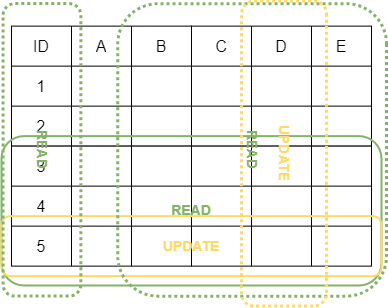

The diagram above was exported from draw.io. Its source (the exported page's mxGraphModel, read from the mxfile embedded in the PNG):
<mxGraphModel dx="2586" dy="1386" grid="1" gridSize="10" guides="1" tooltips="1" connect="1" arrows="1" fold="1" page="1" pageScale="1" pageWidth="827" pageHeight="1169" math="0" shadow="0">
  <root>
    <mxCell id="0" />
    <mxCell id="1" parent="0" />
    <mxCell id="_f2Hz6NDOUhHIL7_FocM-1" value="" style="shape=table;startSize=0;container=1;collapsible=0;childLayout=tableLayout;fontSize=16;" parent="1" vertex="1">
      <mxGeometry x="20" y="30.620000000000005" width="180" height="120" as="geometry" />
    </mxCell>
    <mxCell id="_f2Hz6NDOUhHIL7_FocM-2" value="" style="shape=tableRow;horizontal=0;startSize=0;swimlaneHead=0;swimlaneBody=0;strokeColor=inherit;top=0;left=0;bottom=0;right=0;collapsible=0;dropTarget=0;fillColor=none;points=[[0,0.5],[1,0.5]];portConstraint=eastwest;fontSize=16;" parent="_f2Hz6NDOUhHIL7_FocM-1" vertex="1">
      <mxGeometry width="180" height="40" as="geometry" />
    </mxCell>
    <mxCell id="_f2Hz6NDOUhHIL7_FocM-3" value="ID" style="shape=partialRectangle;html=1;whiteSpace=wrap;connectable=0;strokeColor=inherit;overflow=hidden;fillColor=none;top=0;left=0;bottom=0;right=0;pointerEvents=1;fontSize=16;" parent="_f2Hz6NDOUhHIL7_FocM-2" vertex="1">
      <mxGeometry width="60" height="40" as="geometry">
        <mxRectangle width="60" height="40" as="alternateBounds" />
      </mxGeometry>
    </mxCell>
    <mxCell id="_f2Hz6NDOUhHIL7_FocM-4" value="A" style="shape=partialRectangle;html=1;whiteSpace=wrap;connectable=0;strokeColor=inherit;overflow=hidden;fillColor=none;top=0;left=0;bottom=0;right=0;pointerEvents=1;fontSize=16;" parent="_f2Hz6NDOUhHIL7_FocM-2" vertex="1">
      <mxGeometry x="60" width="60" height="40" as="geometry">
        <mxRectangle width="60" height="40" as="alternateBounds" />
      </mxGeometry>
    </mxCell>
    <mxCell id="_f2Hz6NDOUhHIL7_FocM-5" value="B" style="shape=partialRectangle;html=1;whiteSpace=wrap;connectable=0;strokeColor=inherit;overflow=hidden;fillColor=none;top=0;left=0;bottom=0;right=0;pointerEvents=1;fontSize=16;" parent="_f2Hz6NDOUhHIL7_FocM-2" vertex="1">
      <mxGeometry x="120" width="60" height="40" as="geometry">
        <mxRectangle width="60" height="40" as="alternateBounds" />
      </mxGeometry>
    </mxCell>
    <mxCell id="_f2Hz6NDOUhHIL7_FocM-6" value="" style="shape=tableRow;horizontal=0;startSize=0;swimlaneHead=0;swimlaneBody=0;strokeColor=inherit;top=0;left=0;bottom=0;right=0;collapsible=0;dropTarget=0;fillColor=none;points=[[0,0.5],[1,0.5]];portConstraint=eastwest;fontSize=16;" parent="_f2Hz6NDOUhHIL7_FocM-1" vertex="1">
      <mxGeometry y="40" width="180" height="40" as="geometry" />
    </mxCell>
    <mxCell id="_f2Hz6NDOUhHIL7_FocM-7" value="1" style="shape=partialRectangle;html=1;whiteSpace=wrap;connectable=0;strokeColor=inherit;overflow=hidden;fillColor=none;top=0;left=0;bottom=0;right=0;pointerEvents=1;fontSize=16;" parent="_f2Hz6NDOUhHIL7_FocM-6" vertex="1">
      <mxGeometry width="60" height="40" as="geometry">
        <mxRectangle width="60" height="40" as="alternateBounds" />
      </mxGeometry>
    </mxCell>
    <mxCell id="_f2Hz6NDOUhHIL7_FocM-8" value="" style="shape=partialRectangle;html=1;whiteSpace=wrap;connectable=0;strokeColor=inherit;overflow=hidden;fillColor=none;top=0;left=0;bottom=0;right=0;pointerEvents=1;fontSize=16;" parent="_f2Hz6NDOUhHIL7_FocM-6" vertex="1">
      <mxGeometry x="60" width="60" height="40" as="geometry">
        <mxRectangle width="60" height="40" as="alternateBounds" />
      </mxGeometry>
    </mxCell>
    <mxCell id="_f2Hz6NDOUhHIL7_FocM-9" value="" style="shape=partialRectangle;html=1;whiteSpace=wrap;connectable=0;strokeColor=inherit;overflow=hidden;fillColor=none;top=0;left=0;bottom=0;right=0;pointerEvents=1;fontSize=16;" parent="_f2Hz6NDOUhHIL7_FocM-6" vertex="1">
      <mxGeometry x="120" width="60" height="40" as="geometry">
        <mxRectangle width="60" height="40" as="alternateBounds" />
      </mxGeometry>
    </mxCell>
    <mxCell id="_f2Hz6NDOUhHIL7_FocM-10" value="" style="shape=tableRow;horizontal=0;startSize=0;swimlaneHead=0;swimlaneBody=0;strokeColor=inherit;top=0;left=0;bottom=0;right=0;collapsible=0;dropTarget=0;fillColor=none;points=[[0,0.5],[1,0.5]];portConstraint=eastwest;fontSize=16;" parent="_f2Hz6NDOUhHIL7_FocM-1" vertex="1">
      <mxGeometry y="80" width="180" height="40" as="geometry" />
    </mxCell>
    <mxCell id="_f2Hz6NDOUhHIL7_FocM-11" value="2" style="shape=partialRectangle;html=1;whiteSpace=wrap;connectable=0;strokeColor=inherit;overflow=hidden;fillColor=none;top=0;left=0;bottom=0;right=0;pointerEvents=1;fontSize=16;" parent="_f2Hz6NDOUhHIL7_FocM-10" vertex="1">
      <mxGeometry width="60" height="40" as="geometry">
        <mxRectangle width="60" height="40" as="alternateBounds" />
      </mxGeometry>
    </mxCell>
    <mxCell id="_f2Hz6NDOUhHIL7_FocM-12" value="" style="shape=partialRectangle;html=1;whiteSpace=wrap;connectable=0;strokeColor=inherit;overflow=hidden;fillColor=none;top=0;left=0;bottom=0;right=0;pointerEvents=1;fontSize=16;" parent="_f2Hz6NDOUhHIL7_FocM-10" vertex="1">
      <mxGeometry x="60" width="60" height="40" as="geometry">
        <mxRectangle width="60" height="40" as="alternateBounds" />
      </mxGeometry>
    </mxCell>
    <mxCell id="_f2Hz6NDOUhHIL7_FocM-13" value="" style="shape=partialRectangle;html=1;whiteSpace=wrap;connectable=0;strokeColor=inherit;overflow=hidden;fillColor=none;top=0;left=0;bottom=0;right=0;pointerEvents=1;fontSize=16;" parent="_f2Hz6NDOUhHIL7_FocM-10" vertex="1">
      <mxGeometry x="120" width="60" height="40" as="geometry">
        <mxRectangle width="60" height="40" as="alternateBounds" />
      </mxGeometry>
    </mxCell>
    <mxCell id="_f2Hz6NDOUhHIL7_FocM-15" value="" style="shape=table;startSize=0;container=1;collapsible=0;childLayout=tableLayout;fontSize=16;" parent="1" vertex="1">
      <mxGeometry x="200" y="30.620000000000005" width="180" height="120" as="geometry" />
    </mxCell>
    <mxCell id="_f2Hz6NDOUhHIL7_FocM-16" value="" style="shape=tableRow;horizontal=0;startSize=0;swimlaneHead=0;swimlaneBody=0;strokeColor=inherit;top=0;left=0;bottom=0;right=0;collapsible=0;dropTarget=0;fillColor=none;points=[[0,0.5],[1,0.5]];portConstraint=eastwest;fontSize=16;" parent="_f2Hz6NDOUhHIL7_FocM-15" vertex="1">
      <mxGeometry width="180" height="40" as="geometry" />
    </mxCell>
    <mxCell id="_f2Hz6NDOUhHIL7_FocM-17" value="C" style="shape=partialRectangle;html=1;whiteSpace=wrap;connectable=0;strokeColor=inherit;overflow=hidden;fillColor=none;top=0;left=0;bottom=0;right=0;pointerEvents=1;fontSize=16;" parent="_f2Hz6NDOUhHIL7_FocM-16" vertex="1">
      <mxGeometry width="60" height="40" as="geometry">
        <mxRectangle width="60" height="40" as="alternateBounds" />
      </mxGeometry>
    </mxCell>
    <mxCell id="_f2Hz6NDOUhHIL7_FocM-18" value="D" style="shape=partialRectangle;html=1;whiteSpace=wrap;connectable=0;strokeColor=inherit;overflow=hidden;fillColor=none;top=0;left=0;bottom=0;right=0;pointerEvents=1;fontSize=16;" parent="_f2Hz6NDOUhHIL7_FocM-16" vertex="1">
      <mxGeometry x="60" width="60" height="40" as="geometry">
        <mxRectangle width="60" height="40" as="alternateBounds" />
      </mxGeometry>
    </mxCell>
    <mxCell id="_f2Hz6NDOUhHIL7_FocM-19" value="E" style="shape=partialRectangle;html=1;whiteSpace=wrap;connectable=0;strokeColor=inherit;overflow=hidden;fillColor=none;top=0;left=0;bottom=0;right=0;pointerEvents=1;fontSize=16;" parent="_f2Hz6NDOUhHIL7_FocM-16" vertex="1">
      <mxGeometry x="120" width="60" height="40" as="geometry">
        <mxRectangle width="60" height="40" as="alternateBounds" />
      </mxGeometry>
    </mxCell>
    <mxCell id="_f2Hz6NDOUhHIL7_FocM-20" value="" style="shape=tableRow;horizontal=0;startSize=0;swimlaneHead=0;swimlaneBody=0;strokeColor=inherit;top=0;left=0;bottom=0;right=0;collapsible=0;dropTarget=0;fillColor=none;points=[[0,0.5],[1,0.5]];portConstraint=eastwest;fontSize=16;" parent="_f2Hz6NDOUhHIL7_FocM-15" vertex="1">
      <mxGeometry y="40" width="180" height="40" as="geometry" />
    </mxCell>
    <mxCell id="_f2Hz6NDOUhHIL7_FocM-21" value="" style="shape=partialRectangle;html=1;whiteSpace=wrap;connectable=0;strokeColor=inherit;overflow=hidden;fillColor=none;top=0;left=0;bottom=0;right=0;pointerEvents=1;fontSize=16;" parent="_f2Hz6NDOUhHIL7_FocM-20" vertex="1">
      <mxGeometry width="60" height="40" as="geometry">
        <mxRectangle width="60" height="40" as="alternateBounds" />
      </mxGeometry>
    </mxCell>
    <mxCell id="_f2Hz6NDOUhHIL7_FocM-22" value="" style="shape=partialRectangle;html=1;whiteSpace=wrap;connectable=0;strokeColor=inherit;overflow=hidden;fillColor=none;top=0;left=0;bottom=0;right=0;pointerEvents=1;fontSize=16;" parent="_f2Hz6NDOUhHIL7_FocM-20" vertex="1">
      <mxGeometry x="60" width="60" height="40" as="geometry">
        <mxRectangle width="60" height="40" as="alternateBounds" />
      </mxGeometry>
    </mxCell>
    <mxCell id="_f2Hz6NDOUhHIL7_FocM-23" value="" style="shape=partialRectangle;html=1;whiteSpace=wrap;connectable=0;strokeColor=inherit;overflow=hidden;fillColor=none;top=0;left=0;bottom=0;right=0;pointerEvents=1;fontSize=16;" parent="_f2Hz6NDOUhHIL7_FocM-20" vertex="1">
      <mxGeometry x="120" width="60" height="40" as="geometry">
        <mxRectangle width="60" height="40" as="alternateBounds" />
      </mxGeometry>
    </mxCell>
    <mxCell id="_f2Hz6NDOUhHIL7_FocM-24" value="" style="shape=tableRow;horizontal=0;startSize=0;swimlaneHead=0;swimlaneBody=0;strokeColor=inherit;top=0;left=0;bottom=0;right=0;collapsible=0;dropTarget=0;fillColor=none;points=[[0,0.5],[1,0.5]];portConstraint=eastwest;fontSize=16;" parent="_f2Hz6NDOUhHIL7_FocM-15" vertex="1">
      <mxGeometry y="80" width="180" height="40" as="geometry" />
    </mxCell>
    <mxCell id="_f2Hz6NDOUhHIL7_FocM-25" value="" style="shape=partialRectangle;html=1;whiteSpace=wrap;connectable=0;strokeColor=inherit;overflow=hidden;fillColor=none;top=0;left=0;bottom=0;right=0;pointerEvents=1;fontSize=16;" parent="_f2Hz6NDOUhHIL7_FocM-24" vertex="1">
      <mxGeometry width="60" height="40" as="geometry">
        <mxRectangle width="60" height="40" as="alternateBounds" />
      </mxGeometry>
    </mxCell>
    <mxCell id="_f2Hz6NDOUhHIL7_FocM-26" value="" style="shape=partialRectangle;html=1;whiteSpace=wrap;connectable=0;strokeColor=inherit;overflow=hidden;fillColor=none;top=0;left=0;bottom=0;right=0;pointerEvents=1;fontSize=16;" parent="_f2Hz6NDOUhHIL7_FocM-24" vertex="1">
      <mxGeometry x="60" width="60" height="40" as="geometry">
        <mxRectangle width="60" height="40" as="alternateBounds" />
      </mxGeometry>
    </mxCell>
    <mxCell id="_f2Hz6NDOUhHIL7_FocM-27" value="" style="shape=partialRectangle;html=1;whiteSpace=wrap;connectable=0;strokeColor=inherit;overflow=hidden;fillColor=none;top=0;left=0;bottom=0;right=0;pointerEvents=1;fontSize=16;" parent="_f2Hz6NDOUhHIL7_FocM-24" vertex="1">
      <mxGeometry x="120" width="60" height="40" as="geometry">
        <mxRectangle width="60" height="40" as="alternateBounds" />
      </mxGeometry>
    </mxCell>
    <mxCell id="_f2Hz6NDOUhHIL7_FocM-28" value="" style="shape=table;startSize=0;container=1;collapsible=0;childLayout=tableLayout;fontSize=16;" parent="1" vertex="1">
      <mxGeometry x="20" y="150.62" width="180" height="120" as="geometry" />
    </mxCell>
    <mxCell id="_f2Hz6NDOUhHIL7_FocM-29" value="" style="shape=tableRow;horizontal=0;startSize=0;swimlaneHead=0;swimlaneBody=0;strokeColor=inherit;top=0;left=0;bottom=0;right=0;collapsible=0;dropTarget=0;fillColor=none;points=[[0,0.5],[1,0.5]];portConstraint=eastwest;fontSize=16;" parent="_f2Hz6NDOUhHIL7_FocM-28" vertex="1">
      <mxGeometry width="180" height="40" as="geometry" />
    </mxCell>
    <mxCell id="_f2Hz6NDOUhHIL7_FocM-30" value="3" style="shape=partialRectangle;html=1;whiteSpace=wrap;connectable=0;strokeColor=inherit;overflow=hidden;fillColor=none;top=0;left=0;bottom=0;right=0;pointerEvents=1;fontSize=16;" parent="_f2Hz6NDOUhHIL7_FocM-29" vertex="1">
      <mxGeometry width="60" height="40" as="geometry">
        <mxRectangle width="60" height="40" as="alternateBounds" />
      </mxGeometry>
    </mxCell>
    <mxCell id="_f2Hz6NDOUhHIL7_FocM-31" value="" style="shape=partialRectangle;html=1;whiteSpace=wrap;connectable=0;strokeColor=inherit;overflow=hidden;fillColor=none;top=0;left=0;bottom=0;right=0;pointerEvents=1;fontSize=16;" parent="_f2Hz6NDOUhHIL7_FocM-29" vertex="1">
      <mxGeometry x="60" width="60" height="40" as="geometry">
        <mxRectangle width="60" height="40" as="alternateBounds" />
      </mxGeometry>
    </mxCell>
    <mxCell id="_f2Hz6NDOUhHIL7_FocM-32" value="" style="shape=partialRectangle;html=1;whiteSpace=wrap;connectable=0;strokeColor=inherit;overflow=hidden;fillColor=none;top=0;left=0;bottom=0;right=0;pointerEvents=1;fontSize=16;" parent="_f2Hz6NDOUhHIL7_FocM-29" vertex="1">
      <mxGeometry x="120" width="60" height="40" as="geometry">
        <mxRectangle width="60" height="40" as="alternateBounds" />
      </mxGeometry>
    </mxCell>
    <mxCell id="_f2Hz6NDOUhHIL7_FocM-33" value="" style="shape=tableRow;horizontal=0;startSize=0;swimlaneHead=0;swimlaneBody=0;strokeColor=inherit;top=0;left=0;bottom=0;right=0;collapsible=0;dropTarget=0;fillColor=none;points=[[0,0.5],[1,0.5]];portConstraint=eastwest;fontSize=16;" parent="_f2Hz6NDOUhHIL7_FocM-28" vertex="1">
      <mxGeometry y="40" width="180" height="40" as="geometry" />
    </mxCell>
    <mxCell id="_f2Hz6NDOUhHIL7_FocM-34" value="4" style="shape=partialRectangle;html=1;whiteSpace=wrap;connectable=0;strokeColor=inherit;overflow=hidden;fillColor=none;top=0;left=0;bottom=0;right=0;pointerEvents=1;fontSize=16;" parent="_f2Hz6NDOUhHIL7_FocM-33" vertex="1">
      <mxGeometry width="60" height="40" as="geometry">
        <mxRectangle width="60" height="40" as="alternateBounds" />
      </mxGeometry>
    </mxCell>
    <mxCell id="_f2Hz6NDOUhHIL7_FocM-35" value="" style="shape=partialRectangle;html=1;whiteSpace=wrap;connectable=0;strokeColor=inherit;overflow=hidden;fillColor=none;top=0;left=0;bottom=0;right=0;pointerEvents=1;fontSize=16;" parent="_f2Hz6NDOUhHIL7_FocM-33" vertex="1">
      <mxGeometry x="60" width="60" height="40" as="geometry">
        <mxRectangle width="60" height="40" as="alternateBounds" />
      </mxGeometry>
    </mxCell>
    <mxCell id="_f2Hz6NDOUhHIL7_FocM-36" value="" style="shape=partialRectangle;html=1;whiteSpace=wrap;connectable=0;strokeColor=inherit;overflow=hidden;fillColor=none;top=0;left=0;bottom=0;right=0;pointerEvents=1;fontSize=16;" parent="_f2Hz6NDOUhHIL7_FocM-33" vertex="1">
      <mxGeometry x="120" width="60" height="40" as="geometry">
        <mxRectangle width="60" height="40" as="alternateBounds" />
      </mxGeometry>
    </mxCell>
    <mxCell id="_f2Hz6NDOUhHIL7_FocM-37" value="" style="shape=tableRow;horizontal=0;startSize=0;swimlaneHead=0;swimlaneBody=0;strokeColor=inherit;top=0;left=0;bottom=0;right=0;collapsible=0;dropTarget=0;fillColor=none;points=[[0,0.5],[1,0.5]];portConstraint=eastwest;fontSize=16;" parent="_f2Hz6NDOUhHIL7_FocM-28" vertex="1">
      <mxGeometry y="80" width="180" height="40" as="geometry" />
    </mxCell>
    <mxCell id="_f2Hz6NDOUhHIL7_FocM-38" value="5" style="shape=partialRectangle;html=1;whiteSpace=wrap;connectable=0;strokeColor=inherit;overflow=hidden;fillColor=none;top=0;left=0;bottom=0;right=0;pointerEvents=1;fontSize=16;" parent="_f2Hz6NDOUhHIL7_FocM-37" vertex="1">
      <mxGeometry width="60" height="40" as="geometry">
        <mxRectangle width="60" height="40" as="alternateBounds" />
      </mxGeometry>
    </mxCell>
    <mxCell id="_f2Hz6NDOUhHIL7_FocM-39" value="" style="shape=partialRectangle;html=1;whiteSpace=wrap;connectable=0;strokeColor=inherit;overflow=hidden;fillColor=none;top=0;left=0;bottom=0;right=0;pointerEvents=1;fontSize=16;" parent="_f2Hz6NDOUhHIL7_FocM-37" vertex="1">
      <mxGeometry x="60" width="60" height="40" as="geometry">
        <mxRectangle width="60" height="40" as="alternateBounds" />
      </mxGeometry>
    </mxCell>
    <mxCell id="_f2Hz6NDOUhHIL7_FocM-40" value="" style="shape=partialRectangle;html=1;whiteSpace=wrap;connectable=0;strokeColor=inherit;overflow=hidden;fillColor=none;top=0;left=0;bottom=0;right=0;pointerEvents=1;fontSize=16;" parent="_f2Hz6NDOUhHIL7_FocM-37" vertex="1">
      <mxGeometry x="120" width="60" height="40" as="geometry">
        <mxRectangle width="60" height="40" as="alternateBounds" />
      </mxGeometry>
    </mxCell>
    <mxCell id="_f2Hz6NDOUhHIL7_FocM-41" value="" style="shape=table;startSize=0;container=1;collapsible=0;childLayout=tableLayout;fontSize=16;" parent="1" vertex="1">
      <mxGeometry x="200" y="150.62" width="180" height="120" as="geometry" />
    </mxCell>
    <mxCell id="_f2Hz6NDOUhHIL7_FocM-42" value="" style="shape=tableRow;horizontal=0;startSize=0;swimlaneHead=0;swimlaneBody=0;strokeColor=inherit;top=0;left=0;bottom=0;right=0;collapsible=0;dropTarget=0;fillColor=none;points=[[0,0.5],[1,0.5]];portConstraint=eastwest;fontSize=16;" parent="_f2Hz6NDOUhHIL7_FocM-41" vertex="1">
      <mxGeometry width="180" height="40" as="geometry" />
    </mxCell>
    <mxCell id="_f2Hz6NDOUhHIL7_FocM-43" value="" style="shape=partialRectangle;html=1;whiteSpace=wrap;connectable=0;strokeColor=inherit;overflow=hidden;fillColor=none;top=0;left=0;bottom=0;right=0;pointerEvents=1;fontSize=16;" parent="_f2Hz6NDOUhHIL7_FocM-42" vertex="1">
      <mxGeometry width="60" height="40" as="geometry">
        <mxRectangle width="60" height="40" as="alternateBounds" />
      </mxGeometry>
    </mxCell>
    <mxCell id="_f2Hz6NDOUhHIL7_FocM-44" value="" style="shape=partialRectangle;html=1;whiteSpace=wrap;connectable=0;strokeColor=inherit;overflow=hidden;fillColor=none;top=0;left=0;bottom=0;right=0;pointerEvents=1;fontSize=16;" parent="_f2Hz6NDOUhHIL7_FocM-42" vertex="1">
      <mxGeometry x="60" width="60" height="40" as="geometry">
        <mxRectangle width="60" height="40" as="alternateBounds" />
      </mxGeometry>
    </mxCell>
    <mxCell id="_f2Hz6NDOUhHIL7_FocM-45" value="" style="shape=partialRectangle;html=1;whiteSpace=wrap;connectable=0;strokeColor=inherit;overflow=hidden;fillColor=none;top=0;left=0;bottom=0;right=0;pointerEvents=1;fontSize=16;" parent="_f2Hz6NDOUhHIL7_FocM-42" vertex="1">
      <mxGeometry x="120" width="60" height="40" as="geometry">
        <mxRectangle width="60" height="40" as="alternateBounds" />
      </mxGeometry>
    </mxCell>
    <mxCell id="_f2Hz6NDOUhHIL7_FocM-46" value="" style="shape=tableRow;horizontal=0;startSize=0;swimlaneHead=0;swimlaneBody=0;strokeColor=inherit;top=0;left=0;bottom=0;right=0;collapsible=0;dropTarget=0;fillColor=none;points=[[0,0.5],[1,0.5]];portConstraint=eastwest;fontSize=16;" parent="_f2Hz6NDOUhHIL7_FocM-41" vertex="1">
      <mxGeometry y="40" width="180" height="40" as="geometry" />
    </mxCell>
    <mxCell id="_f2Hz6NDOUhHIL7_FocM-47" value="" style="shape=partialRectangle;html=1;whiteSpace=wrap;connectable=0;strokeColor=inherit;overflow=hidden;fillColor=none;top=0;left=0;bottom=0;right=0;pointerEvents=1;fontSize=16;" parent="_f2Hz6NDOUhHIL7_FocM-46" vertex="1">
      <mxGeometry width="60" height="40" as="geometry">
        <mxRectangle width="60" height="40" as="alternateBounds" />
      </mxGeometry>
    </mxCell>
    <mxCell id="_f2Hz6NDOUhHIL7_FocM-48" value="" style="shape=partialRectangle;html=1;whiteSpace=wrap;connectable=0;strokeColor=inherit;overflow=hidden;fillColor=none;top=0;left=0;bottom=0;right=0;pointerEvents=1;fontSize=16;" parent="_f2Hz6NDOUhHIL7_FocM-46" vertex="1">
      <mxGeometry x="60" width="60" height="40" as="geometry">
        <mxRectangle width="60" height="40" as="alternateBounds" />
      </mxGeometry>
    </mxCell>
    <mxCell id="_f2Hz6NDOUhHIL7_FocM-49" value="" style="shape=partialRectangle;html=1;whiteSpace=wrap;connectable=0;strokeColor=inherit;overflow=hidden;fillColor=none;top=0;left=0;bottom=0;right=0;pointerEvents=1;fontSize=16;" parent="_f2Hz6NDOUhHIL7_FocM-46" vertex="1">
      <mxGeometry x="120" width="60" height="40" as="geometry">
        <mxRectangle width="60" height="40" as="alternateBounds" />
      </mxGeometry>
    </mxCell>
    <mxCell id="_f2Hz6NDOUhHIL7_FocM-50" value="" style="shape=tableRow;horizontal=0;startSize=0;swimlaneHead=0;swimlaneBody=0;strokeColor=inherit;top=0;left=0;bottom=0;right=0;collapsible=0;dropTarget=0;fillColor=none;points=[[0,0.5],[1,0.5]];portConstraint=eastwest;fontSize=16;" parent="_f2Hz6NDOUhHIL7_FocM-41" vertex="1">
      <mxGeometry y="80" width="180" height="40" as="geometry" />
    </mxCell>
    <mxCell id="_f2Hz6NDOUhHIL7_FocM-51" value="" style="shape=partialRectangle;html=1;whiteSpace=wrap;connectable=0;strokeColor=inherit;overflow=hidden;fillColor=none;top=0;left=0;bottom=0;right=0;pointerEvents=1;fontSize=16;" parent="_f2Hz6NDOUhHIL7_FocM-50" vertex="1">
      <mxGeometry width="60" height="40" as="geometry">
        <mxRectangle width="60" height="40" as="alternateBounds" />
      </mxGeometry>
    </mxCell>
    <mxCell id="_f2Hz6NDOUhHIL7_FocM-52" value="" style="shape=partialRectangle;html=1;whiteSpace=wrap;connectable=0;strokeColor=inherit;overflow=hidden;fillColor=none;top=0;left=0;bottom=0;right=0;pointerEvents=1;fontSize=16;" parent="_f2Hz6NDOUhHIL7_FocM-50" vertex="1">
      <mxGeometry x="60" width="60" height="40" as="geometry">
        <mxRectangle width="60" height="40" as="alternateBounds" />
      </mxGeometry>
    </mxCell>
    <mxCell id="_f2Hz6NDOUhHIL7_FocM-53" value="" style="shape=partialRectangle;html=1;whiteSpace=wrap;connectable=0;strokeColor=inherit;overflow=hidden;fillColor=none;top=0;left=0;bottom=0;right=0;pointerEvents=1;fontSize=16;" parent="_f2Hz6NDOUhHIL7_FocM-50" vertex="1">
      <mxGeometry x="120" width="60" height="40" as="geometry">
        <mxRectangle width="60" height="40" as="alternateBounds" />
      </mxGeometry>
    </mxCell>
    <mxCell id="_f2Hz6NDOUhHIL7_FocM-54" value="&lt;b&gt;&lt;font style=&quot;font-size: 14px;&quot;&gt;READ&lt;/font&gt;&lt;/b&gt;" style="rounded=1;whiteSpace=wrap;html=1;fillColor=none;strokeWidth=2;strokeColor=#82b366;fontColor=#82b366;" parent="1" vertex="1">
      <mxGeometry x="10" y="140.62" width="380" height="149.38" as="geometry" />
    </mxCell>
    <mxCell id="_f2Hz6NDOUhHIL7_FocM-55" value="&lt;b&gt;&lt;font style=&quot;font-size: 14px;&quot;&gt;UPDATE&lt;/font&gt;&lt;/b&gt;" style="rounded=1;whiteSpace=wrap;html=1;fillColor=none;strokeWidth=2;strokeColor=#FFD966;fontColor=#FFD966;" parent="1" vertex="1">
      <mxGeometry x="10" y="220.62" width="380" height="60" as="geometry" />
    </mxCell>
    <mxCell id="_f2Hz6NDOUhHIL7_FocM-56" value="&lt;b&gt;&lt;font style=&quot;font-size: 14px;&quot;&gt;READ&lt;/font&gt;&lt;/b&gt;" style="rounded=1;whiteSpace=wrap;html=1;fillColor=none;strokeWidth=3;strokeColor=#82b366;fontColor=#82b366;rotation=90;dashed=1;dashPattern=1 1;" parent="1" vertex="1">
      <mxGeometry x="114.38" y="20" width="292.5" height="268.75" as="geometry" />
    </mxCell>
    <mxCell id="_f2Hz6NDOUhHIL7_FocM-57" value="&lt;b&gt;&lt;font style=&quot;font-size: 14px;&quot;&gt;UPDATE&lt;/font&gt;&lt;/b&gt;" style="rounded=1;whiteSpace=wrap;html=1;fillColor=none;strokeWidth=3;strokeColor=#FFD966;fontColor=#FFD966;rotation=90;dashed=1;dashPattern=1 1;" parent="1" vertex="1">
      <mxGeometry x="140" y="115.62" width="305" height="85" as="geometry" />
    </mxCell>
    <mxCell id="qXbJpsWxOpZxQHcnEJpC-1" value="&lt;b&gt;&lt;font style=&quot;font-size: 14px;&quot;&gt;READ&lt;/font&gt;&lt;/b&gt;" style="rounded=1;whiteSpace=wrap;html=1;fillColor=none;strokeWidth=3;strokeColor=#82b366;fontColor=#82b366;rotation=90;dashed=1;dashPattern=1 1;" vertex="1" parent="1">
      <mxGeometry x="-95.77" y="115.46" width="292.5" height="77.82" as="geometry" />
    </mxCell>
  </root>
</mxGraphModel>